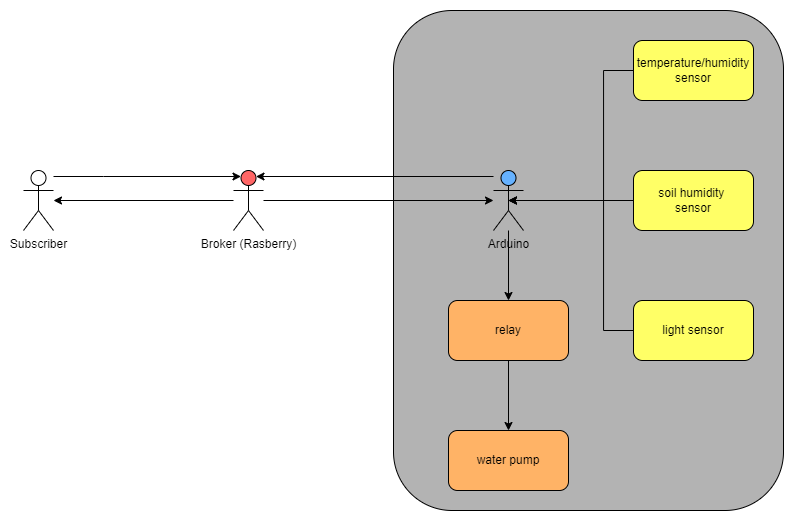

The diagram above was exported from draw.io. Its source (the exported page's mxGraphModel, read from the mxfile embedded in the PNG):
<mxGraphModel dx="1035" dy="616" grid="1" gridSize="10" guides="1" tooltips="1" connect="1" arrows="1" fold="1" page="1" pageScale="1" pageWidth="827" pageHeight="1169" math="0" shadow="0">
  <root>
    <mxCell id="WIyWlLk6GJQsqaUBKTNV-0" />
    <mxCell id="WIyWlLk6GJQsqaUBKTNV-1" parent="WIyWlLk6GJQsqaUBKTNV-0" />
    <mxCell id="JS425uodVXp7JLpDjWVM-23" value="" style="rounded=1;whiteSpace=wrap;html=1;fillColor=#B3B3B3;" parent="WIyWlLk6GJQsqaUBKTNV-1" vertex="1">
      <mxGeometry x="390" y="70" width="390" height="500" as="geometry" />
    </mxCell>
    <mxCell id="JS425uodVXp7JLpDjWVM-28" style="edgeStyle=orthogonalEdgeStyle;rounded=0;orthogonalLoop=1;jettySize=auto;html=1;entryX=0.25;entryY=0.1;entryDx=0;entryDy=0;entryPerimeter=0;" parent="WIyWlLk6GJQsqaUBKTNV-1" source="JS425uodVXp7JLpDjWVM-2" target="JS425uodVXp7JLpDjWVM-5" edge="1">
      <mxGeometry relative="1" as="geometry">
        <Array as="points">
          <mxPoint x="100" y="236" />
          <mxPoint x="100" y="236" />
        </Array>
      </mxGeometry>
    </mxCell>
    <mxCell id="JS425uodVXp7JLpDjWVM-2" value="Subscriber" style="shape=umlActor;verticalLabelPosition=bottom;verticalAlign=top;html=1;outlineConnect=0;" parent="WIyWlLk6GJQsqaUBKTNV-1" vertex="1">
      <mxGeometry x="20" y="230" width="30" height="60" as="geometry" />
    </mxCell>
    <mxCell id="JS425uodVXp7JLpDjWVM-25" style="edgeStyle=orthogonalEdgeStyle;rounded=0;orthogonalLoop=1;jettySize=auto;html=1;" parent="WIyWlLk6GJQsqaUBKTNV-1" source="JS425uodVXp7JLpDjWVM-5" target="JS425uodVXp7JLpDjWVM-6" edge="1">
      <mxGeometry relative="1" as="geometry" />
    </mxCell>
    <mxCell id="JS425uodVXp7JLpDjWVM-27" style="edgeStyle=orthogonalEdgeStyle;rounded=0;orthogonalLoop=1;jettySize=auto;html=1;" parent="WIyWlLk6GJQsqaUBKTNV-1" source="JS425uodVXp7JLpDjWVM-5" target="JS425uodVXp7JLpDjWVM-2" edge="1">
      <mxGeometry relative="1" as="geometry" />
    </mxCell>
    <mxCell id="JS425uodVXp7JLpDjWVM-5" value="Broker (Rasberry)" style="shape=umlActor;verticalLabelPosition=bottom;verticalAlign=top;html=1;outlineConnect=0;fillColor=#FF6666;" parent="WIyWlLk6GJQsqaUBKTNV-1" vertex="1">
      <mxGeometry x="230" y="230" width="30" height="60" as="geometry" />
    </mxCell>
    <mxCell id="JS425uodVXp7JLpDjWVM-21" style="edgeStyle=orthogonalEdgeStyle;rounded=0;orthogonalLoop=1;jettySize=auto;html=1;entryX=0.5;entryY=0;entryDx=0;entryDy=0;" parent="WIyWlLk6GJQsqaUBKTNV-1" source="JS425uodVXp7JLpDjWVM-6" target="JS425uodVXp7JLpDjWVM-12" edge="1">
      <mxGeometry relative="1" as="geometry" />
    </mxCell>
    <mxCell id="JS425uodVXp7JLpDjWVM-26" style="edgeStyle=orthogonalEdgeStyle;rounded=0;orthogonalLoop=1;jettySize=auto;html=1;entryX=0.75;entryY=0.1;entryDx=0;entryDy=0;entryPerimeter=0;" parent="WIyWlLk6GJQsqaUBKTNV-1" source="JS425uodVXp7JLpDjWVM-6" target="JS425uodVXp7JLpDjWVM-5" edge="1">
      <mxGeometry relative="1" as="geometry">
        <Array as="points">
          <mxPoint x="390" y="236" />
          <mxPoint x="390" y="236" />
        </Array>
      </mxGeometry>
    </mxCell>
    <mxCell id="JS425uodVXp7JLpDjWVM-6" value="Arduino" style="shape=umlActor;verticalLabelPosition=bottom;verticalAlign=top;html=1;outlineConnect=0;fillColor=#66B2FF;" parent="WIyWlLk6GJQsqaUBKTNV-1" vertex="1">
      <mxGeometry x="490" y="230" width="30" height="60" as="geometry" />
    </mxCell>
    <mxCell id="JS425uodVXp7JLpDjWVM-19" style="edgeStyle=orthogonalEdgeStyle;rounded=0;orthogonalLoop=1;jettySize=auto;html=1;entryX=0.5;entryY=0.5;entryDx=0;entryDy=0;entryPerimeter=0;" parent="WIyWlLk6GJQsqaUBKTNV-1" source="JS425uodVXp7JLpDjWVM-9" target="JS425uodVXp7JLpDjWVM-6" edge="1">
      <mxGeometry relative="1" as="geometry">
        <Array as="points">
          <mxPoint x="600" y="130" />
          <mxPoint x="600" y="260" />
        </Array>
      </mxGeometry>
    </mxCell>
    <mxCell id="JS425uodVXp7JLpDjWVM-9" value="temperature/humidity&lt;br&gt;sensor" style="rounded=1;whiteSpace=wrap;html=1;fillColor=#FFFF66;" parent="WIyWlLk6GJQsqaUBKTNV-1" vertex="1">
      <mxGeometry x="630" y="100" width="120" height="60" as="geometry" />
    </mxCell>
    <mxCell id="JS425uodVXp7JLpDjWVM-17" style="edgeStyle=orthogonalEdgeStyle;rounded=0;orthogonalLoop=1;jettySize=auto;html=1;entryX=0.5;entryY=0.5;entryDx=0;entryDy=0;entryPerimeter=0;" parent="WIyWlLk6GJQsqaUBKTNV-1" source="JS425uodVXp7JLpDjWVM-10" target="JS425uodVXp7JLpDjWVM-6" edge="1">
      <mxGeometry relative="1" as="geometry" />
    </mxCell>
    <mxCell id="JS425uodVXp7JLpDjWVM-10" value="soil humidity&amp;nbsp;&lt;br&gt;sensor" style="rounded=1;whiteSpace=wrap;html=1;fillColor=#FFFF66;" parent="WIyWlLk6GJQsqaUBKTNV-1" vertex="1">
      <mxGeometry x="630" y="230" width="120" height="60" as="geometry" />
    </mxCell>
    <mxCell id="JS425uodVXp7JLpDjWVM-18" style="edgeStyle=orthogonalEdgeStyle;rounded=0;orthogonalLoop=1;jettySize=auto;html=1;entryX=0.5;entryY=0.5;entryDx=0;entryDy=0;entryPerimeter=0;" parent="WIyWlLk6GJQsqaUBKTNV-1" source="JS425uodVXp7JLpDjWVM-11" target="JS425uodVXp7JLpDjWVM-6" edge="1">
      <mxGeometry relative="1" as="geometry">
        <Array as="points">
          <mxPoint x="600" y="390" />
          <mxPoint x="600" y="260" />
        </Array>
      </mxGeometry>
    </mxCell>
    <mxCell id="JS425uodVXp7JLpDjWVM-11" value="light sensor" style="rounded=1;whiteSpace=wrap;html=1;fillColor=#FFFF66;" parent="WIyWlLk6GJQsqaUBKTNV-1" vertex="1">
      <mxGeometry x="630" y="360" width="120" height="60" as="geometry" />
    </mxCell>
    <mxCell id="JS425uodVXp7JLpDjWVM-22" style="edgeStyle=orthogonalEdgeStyle;rounded=0;orthogonalLoop=1;jettySize=auto;html=1;entryX=0.5;entryY=0;entryDx=0;entryDy=0;" parent="WIyWlLk6GJQsqaUBKTNV-1" source="JS425uodVXp7JLpDjWVM-12" target="JS425uodVXp7JLpDjWVM-13" edge="1">
      <mxGeometry relative="1" as="geometry" />
    </mxCell>
    <mxCell id="JS425uodVXp7JLpDjWVM-12" value="relay" style="rounded=1;whiteSpace=wrap;html=1;fillColor=#FFB366;" parent="WIyWlLk6GJQsqaUBKTNV-1" vertex="1">
      <mxGeometry x="445" y="360" width="120" height="60" as="geometry" />
    </mxCell>
    <mxCell id="JS425uodVXp7JLpDjWVM-13" value="water pump" style="rounded=1;whiteSpace=wrap;html=1;fillColor=#FFB366;" parent="WIyWlLk6GJQsqaUBKTNV-1" vertex="1">
      <mxGeometry x="445" y="490" width="120" height="60" as="geometry" />
    </mxCell>
  </root>
</mxGraphModel>